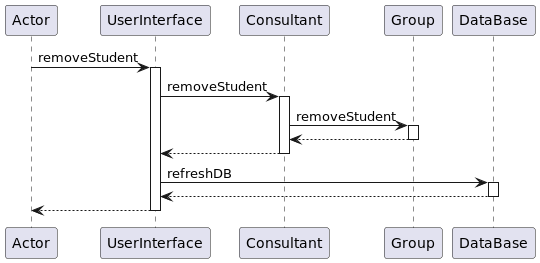

The diagram above was rendered by PlantUML. Its source (embedded in the PNG):
@startuml
participant Actor
Actor -> UserInterface : removeStudent
activate UserInterface
UserInterface -> Consultant : removeStudent
activate Consultant
Consultant -> Group : removeStudent
activate Group
Group --> Consultant
deactivate Group
Consultant --> UserInterface
deactivate Consultant
UserInterface -> DataBase : refreshDB
activate DataBase
DataBase --> UserInterface
deactivate DataBase
return
@enduml